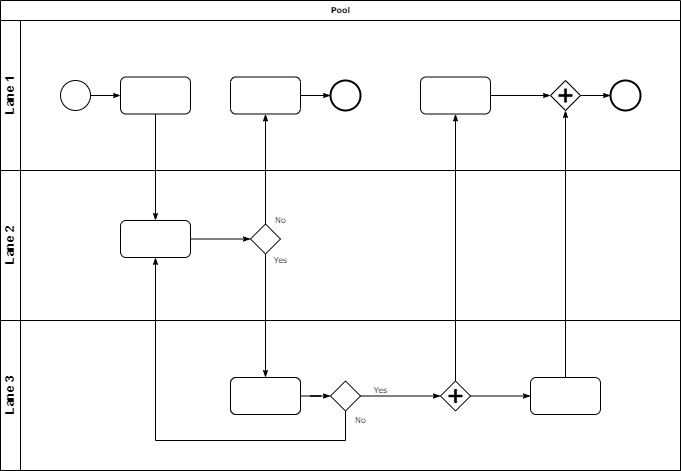

The diagram above was exported from draw.io. Its source (the exported page's mxGraphModel, read from the mxfile embedded in the PNG):
<mxGraphModel dx="1408" dy="748" grid="1" gridSize="10" guides="1" tooltips="1" connect="1" arrows="1" fold="1" page="1" pageScale="1" pageWidth="1100" pageHeight="850" background="none" math="0" shadow="0">
  <root>
    <mxCell id="0" />
    <mxCell id="1" parent="0" />
    <mxCell id="2b4e8129b02d487f-1" value="Pool" style="swimlane;html=1;childLayout=stackLayout;horizontal=1;startSize=20;horizontalStack=0;rounded=0;shadow=0;labelBackgroundColor=none;strokeWidth=1;fontFamily=Verdana;fontSize=8;align=center;" parent="1" vertex="1">
      <mxGeometry x="180" y="70" width="680" height="470" as="geometry" />
    </mxCell>
    <mxCell id="2b4e8129b02d487f-2" value="Lane 1" style="swimlane;html=1;startSize=20;horizontal=0;" parent="2b4e8129b02d487f-1" vertex="1">
      <mxGeometry y="20" width="680" height="150" as="geometry" />
    </mxCell>
    <mxCell id="2b4e8129b02d487f-18" style="edgeStyle=orthogonalEdgeStyle;rounded=0;html=1;labelBackgroundColor=none;startArrow=none;startFill=0;startSize=5;endArrow=classicThin;endFill=1;endSize=5;jettySize=auto;orthogonalLoop=1;strokeWidth=1;fontFamily=Verdana;fontSize=8" parent="2b4e8129b02d487f-2" source="2b4e8129b02d487f-5" target="2b4e8129b02d487f-6" edge="1">
      <mxGeometry relative="1" as="geometry" />
    </mxCell>
    <mxCell id="2b4e8129b02d487f-5" value="" style="ellipse;whiteSpace=wrap;html=1;rounded=0;shadow=0;labelBackgroundColor=none;strokeWidth=1;fontFamily=Verdana;fontSize=8;align=center;" parent="2b4e8129b02d487f-2" vertex="1">
      <mxGeometry x="60" y="60" width="30" height="30" as="geometry" />
    </mxCell>
    <mxCell id="2b4e8129b02d487f-6" value="" style="rounded=1;whiteSpace=wrap;html=1;shadow=0;labelBackgroundColor=none;strokeWidth=1;fontFamily=Verdana;fontSize=8;align=center;" parent="2b4e8129b02d487f-2" vertex="1">
      <mxGeometry x="120" y="56.49999999999997" width="70" height="37" as="geometry" />
    </mxCell>
    <mxCell id="2b4e8129b02d487f-20" style="edgeStyle=orthogonalEdgeStyle;rounded=0;html=1;labelBackgroundColor=none;startArrow=none;startFill=0;startSize=5;endArrow=classicThin;endFill=1;endSize=5;jettySize=auto;orthogonalLoop=1;strokeWidth=1;fontFamily=Verdana;fontSize=8" parent="2b4e8129b02d487f-2" source="2b4e8129b02d487f-7" target="2b4e8129b02d487f-8" edge="1">
      <mxGeometry relative="1" as="geometry" />
    </mxCell>
    <mxCell id="2b4e8129b02d487f-7" value="" style="rounded=1;whiteSpace=wrap;html=1;shadow=0;labelBackgroundColor=none;strokeWidth=1;fontFamily=Verdana;fontSize=8;align=center;" parent="2b4e8129b02d487f-2" vertex="1">
      <mxGeometry x="230" y="56.49999999999997" width="70" height="37" as="geometry" />
    </mxCell>
    <mxCell id="2b4e8129b02d487f-8" value="" style="ellipse;whiteSpace=wrap;html=1;rounded=0;shadow=0;labelBackgroundColor=none;strokeWidth=2;fontFamily=Verdana;fontSize=8;align=center;" parent="2b4e8129b02d487f-2" vertex="1">
      <mxGeometry x="330" y="60" width="30" height="30" as="geometry" />
    </mxCell>
    <mxCell id="2b4e8129b02d487f-22" style="edgeStyle=orthogonalEdgeStyle;rounded=0;html=1;entryX=0;entryY=0.5;labelBackgroundColor=none;startArrow=none;startFill=0;startSize=5;endArrow=classicThin;endFill=1;endSize=5;jettySize=auto;orthogonalLoop=1;strokeWidth=1;fontFamily=Verdana;fontSize=8" parent="2b4e8129b02d487f-2" source="2b4e8129b02d487f-9" target="2b4e8129b02d487f-10" edge="1">
      <mxGeometry relative="1" as="geometry" />
    </mxCell>
    <mxCell id="2b4e8129b02d487f-9" value="" style="rounded=1;whiteSpace=wrap;html=1;shadow=0;labelBackgroundColor=none;strokeWidth=1;fontFamily=Verdana;fontSize=8;align=center;" parent="2b4e8129b02d487f-2" vertex="1">
      <mxGeometry x="420" y="56.49999999999997" width="70" height="37" as="geometry" />
    </mxCell>
    <mxCell id="2b4e8129b02d487f-23" style="edgeStyle=orthogonalEdgeStyle;rounded=0;html=1;labelBackgroundColor=none;startArrow=none;startFill=0;startSize=5;endArrow=classicThin;endFill=1;endSize=5;jettySize=auto;orthogonalLoop=1;strokeWidth=1;fontFamily=Verdana;fontSize=8" parent="2b4e8129b02d487f-2" source="2b4e8129b02d487f-10" target="2b4e8129b02d487f-11" edge="1">
      <mxGeometry relative="1" as="geometry" />
    </mxCell>
    <mxCell id="2b4e8129b02d487f-10" value="" style="shape=mxgraph.bpmn.shape;html=1;verticalLabelPosition=bottom;labelBackgroundColor=#ffffff;verticalAlign=top;perimeter=rhombusPerimeter;background=gateway;outline=none;symbol=parallelGw;rounded=1;shadow=0;strokeWidth=1;fontFamily=Verdana;fontSize=8;align=center;" parent="2b4e8129b02d487f-2" vertex="1">
      <mxGeometry x="550" y="60" width="30" height="30" as="geometry" />
    </mxCell>
    <mxCell id="2b4e8129b02d487f-11" value="" style="ellipse;whiteSpace=wrap;html=1;rounded=0;shadow=0;labelBackgroundColor=none;strokeWidth=2;fontFamily=Verdana;fontSize=8;align=center;" parent="2b4e8129b02d487f-2" vertex="1">
      <mxGeometry x="610" y="60" width="30" height="30" as="geometry" />
    </mxCell>
    <mxCell id="2b4e8129b02d487f-3" value="Lane 2" style="swimlane;html=1;startSize=20;horizontal=0;" parent="2b4e8129b02d487f-1" vertex="1">
      <mxGeometry y="170" width="680" height="150" as="geometry" />
    </mxCell>
    <mxCell id="2b4e8129b02d487f-26" style="edgeStyle=orthogonalEdgeStyle;rounded=0;html=1;labelBackgroundColor=none;startArrow=none;startFill=0;startSize=5;endArrow=classicThin;endFill=1;endSize=5;jettySize=auto;orthogonalLoop=1;strokeWidth=1;fontFamily=Verdana;fontSize=8" parent="2b4e8129b02d487f-3" source="2b4e8129b02d487f-12" target="2b4e8129b02d487f-13" edge="1">
      <mxGeometry relative="1" as="geometry" />
    </mxCell>
    <mxCell id="2b4e8129b02d487f-12" value="" style="rounded=1;whiteSpace=wrap;html=1;shadow=0;labelBackgroundColor=none;strokeWidth=1;fontFamily=Verdana;fontSize=8;align=center;" parent="2b4e8129b02d487f-3" vertex="1">
      <mxGeometry x="120" y="49.99999999999996" width="70" height="37" as="geometry" />
    </mxCell>
    <mxCell id="2b4e8129b02d487f-13" value="" style="strokeWidth=1;html=1;shape=mxgraph.flowchart.decision;whiteSpace=wrap;rounded=1;shadow=0;labelBackgroundColor=none;fontFamily=Verdana;fontSize=8;align=center;" parent="2b4e8129b02d487f-3" vertex="1">
      <mxGeometry x="250" y="53.499999999999915" width="30" height="30" as="geometry" />
    </mxCell>
    <mxCell id="2b4e8129b02d487f-4" value="Lane 3" style="swimlane;html=1;startSize=20;horizontal=0;" parent="2b4e8129b02d487f-1" vertex="1">
      <mxGeometry y="320" width="680" height="150" as="geometry" />
    </mxCell>
    <mxCell id="2b4e8129b02d487f-28" style="edgeStyle=orthogonalEdgeStyle;rounded=0;html=1;labelBackgroundColor=none;startArrow=none;startFill=0;startSize=5;endArrow=classicThin;endFill=1;endSize=5;jettySize=auto;orthogonalLoop=1;strokeWidth=1;fontFamily=Verdana;fontSize=8;" parent="2b4e8129b02d487f-4" source="2b4e8129b02d487f-14" target="2b4e8129b02d487f-15" edge="1">
      <mxGeometry relative="1" as="geometry" />
    </mxCell>
    <mxCell id="2b4e8129b02d487f-14" value="" style="rounded=1;whiteSpace=wrap;html=1;shadow=0;labelBackgroundColor=none;strokeWidth=1;fontFamily=Verdana;fontSize=8;align=center;" parent="2b4e8129b02d487f-4" vertex="1">
      <mxGeometry x="230" y="57.00000000000003" width="70" height="37" as="geometry" />
    </mxCell>
    <mxCell id="2b4e8129b02d487f-29" value="Yes" style="edgeStyle=orthogonalEdgeStyle;rounded=0;html=1;entryX=0;entryY=0.5;labelBackgroundColor=none;startArrow=none;startFill=0;startSize=5;endArrow=classicThin;endFill=1;endSize=5;jettySize=auto;orthogonalLoop=1;strokeWidth=1;fontFamily=Verdana;fontSize=8" parent="2b4e8129b02d487f-4" source="2b4e8129b02d487f-15" target="2b4e8129b02d487f-16" edge="1">
      <mxGeometry x="-0.5006" y="6" relative="1" as="geometry">
        <mxPoint as="offset" />
      </mxGeometry>
    </mxCell>
    <mxCell id="2b4e8129b02d487f-15" value="" style="strokeWidth=1;html=1;shape=mxgraph.flowchart.decision;whiteSpace=wrap;rounded=1;shadow=0;labelBackgroundColor=none;fontFamily=Verdana;fontSize=8;align=center;" parent="2b4e8129b02d487f-4" vertex="1">
      <mxGeometry x="330" y="60.500000000000064" width="30" height="30" as="geometry" />
    </mxCell>
    <mxCell id="2b4e8129b02d487f-30" style="edgeStyle=orthogonalEdgeStyle;rounded=0;html=1;labelBackgroundColor=none;startArrow=none;startFill=0;startSize=5;endArrow=classicThin;endFill=1;endSize=5;jettySize=auto;orthogonalLoop=1;strokeColor=#000000;strokeWidth=1;fontFamily=Verdana;fontSize=8;fontColor=#000000;" parent="2b4e8129b02d487f-4" source="2b4e8129b02d487f-16" target="2b4e8129b02d487f-17" edge="1">
      <mxGeometry relative="1" as="geometry" />
    </mxCell>
    <mxCell id="2b4e8129b02d487f-16" value="" style="shape=mxgraph.bpmn.shape;html=1;verticalLabelPosition=bottom;labelBackgroundColor=#ffffff;verticalAlign=top;perimeter=rhombusPerimeter;background=gateway;outline=none;symbol=parallelGw;rounded=1;shadow=0;strokeWidth=1;fontFamily=Verdana;fontSize=8;align=center;" parent="2b4e8129b02d487f-4" vertex="1">
      <mxGeometry x="440" y="60.500000000000064" width="30" height="30" as="geometry" />
    </mxCell>
    <mxCell id="2b4e8129b02d487f-17" value="" style="rounded=1;whiteSpace=wrap;html=1;shadow=0;labelBackgroundColor=none;strokeWidth=1;fontFamily=Verdana;fontSize=8;align=center;" parent="2b4e8129b02d487f-4" vertex="1">
      <mxGeometry x="530" y="57" width="70" height="37" as="geometry" />
    </mxCell>
    <mxCell id="2b4e8129b02d487f-24" style="edgeStyle=orthogonalEdgeStyle;rounded=0;html=1;labelBackgroundColor=none;startArrow=none;startFill=0;startSize=5;endArrow=classicThin;endFill=1;endSize=5;jettySize=auto;orthogonalLoop=1;strokeWidth=1;fontFamily=Verdana;fontSize=8" parent="2b4e8129b02d487f-1" source="2b4e8129b02d487f-6" target="2b4e8129b02d487f-12" edge="1">
      <mxGeometry relative="1" as="geometry" />
    </mxCell>
    <mxCell id="2b4e8129b02d487f-25" value="No" style="edgeStyle=orthogonalEdgeStyle;rounded=0;html=1;labelBackgroundColor=none;startArrow=none;startFill=0;startSize=5;endArrow=classicThin;endFill=1;endSize=5;jettySize=auto;orthogonalLoop=1;strokeWidth=1;fontFamily=Verdana;fontSize=8" parent="2b4e8129b02d487f-1" source="2b4e8129b02d487f-13" target="2b4e8129b02d487f-7" edge="1">
      <mxGeometry x="-0.9364" y="-15" relative="1" as="geometry">
        <mxPoint as="offset" />
      </mxGeometry>
    </mxCell>
    <mxCell id="2b4e8129b02d487f-27" value="Yes" style="edgeStyle=orthogonalEdgeStyle;rounded=0;html=1;labelBackgroundColor=none;startArrow=none;startFill=0;startSize=5;endArrow=classicThin;endFill=1;endSize=5;jettySize=auto;orthogonalLoop=1;strokeWidth=1;fontFamily=Verdana;fontSize=8" parent="2b4e8129b02d487f-1" source="2b4e8129b02d487f-13" target="2b4e8129b02d487f-14" edge="1">
      <mxGeometry x="-0.8947" y="15" relative="1" as="geometry">
        <mxPoint as="offset" />
      </mxGeometry>
    </mxCell>
    <mxCell id="2b4e8129b02d487f-31" style="edgeStyle=orthogonalEdgeStyle;rounded=0;html=1;entryX=0.5;entryY=1;labelBackgroundColor=none;startArrow=none;startFill=0;startSize=5;endArrow=classicThin;endFill=1;endSize=5;jettySize=auto;orthogonalLoop=1;strokeWidth=1;fontFamily=Verdana;fontSize=8" parent="2b4e8129b02d487f-1" source="2b4e8129b02d487f-17" target="2b4e8129b02d487f-10" edge="1">
      <mxGeometry relative="1" as="geometry" />
    </mxCell>
    <mxCell id="2b4e8129b02d487f-32" value="No" style="edgeStyle=orthogonalEdgeStyle;rounded=0;html=1;labelBackgroundColor=none;startArrow=none;startFill=0;startSize=5;endArrow=classicThin;endFill=1;endSize=5;jettySize=auto;orthogonalLoop=1;strokeWidth=1;fontFamily=Verdana;fontSize=8" parent="2b4e8129b02d487f-1" source="2b4e8129b02d487f-15" target="2b4e8129b02d487f-12" edge="1">
      <mxGeometry x="-0.9529" y="15" relative="1" as="geometry">
        <Array as="points">
          <mxPoint x="345" y="440" />
          <mxPoint x="155" y="440" />
        </Array>
        <mxPoint as="offset" />
      </mxGeometry>
    </mxCell>
    <mxCell id="2b4e8129b02d487f-33" style="edgeStyle=orthogonalEdgeStyle;rounded=0;html=1;labelBackgroundColor=none;startArrow=none;startFill=0;startSize=5;endArrow=classicThin;endFill=1;endSize=5;jettySize=auto;orthogonalLoop=1;strokeWidth=1;fontFamily=Verdana;fontSize=8" parent="2b4e8129b02d487f-1" source="2b4e8129b02d487f-16" target="2b4e8129b02d487f-9" edge="1">
      <mxGeometry relative="1" as="geometry" />
    </mxCell>
  </root>
</mxGraphModel>